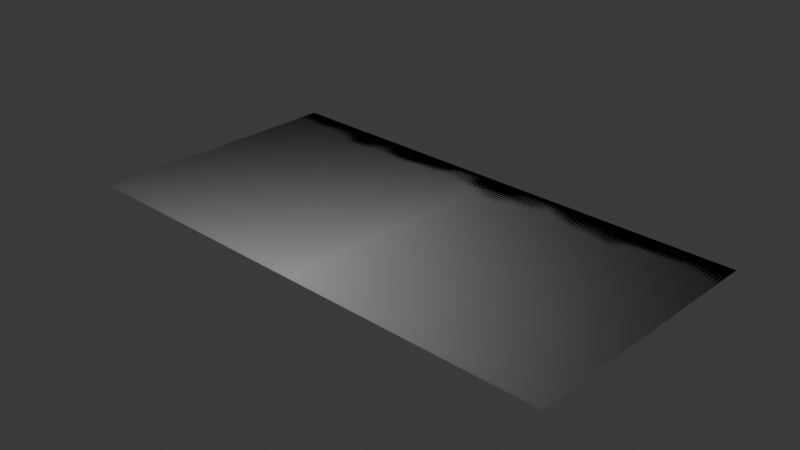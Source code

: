 # Source: mk_edit.blend  (saved by Blender 4.4.32; exported with 4.5.12 LTS)
import bpy
from mathutils import Matrix  # noqa: F401  (used for matrix-valued properties, if any)

bpy.ops.wm.read_factory_settings(use_empty=True)
scene = bpy.context.scene
scene.name = 'Scene'

# ---- collections
col_collection = bpy.data.collections.new('Collection'); scene.collection.children.link(col_collection)

# ---- images (referenced by path relative to the original .blend; pixels are not part of the script)
import os
ASSET_DIR = os.environ.get("B2B_ASSET_DIR", "")  # directory of the original .blend (textures are referenced by path, not embedded)
HERE = os.path.dirname(os.path.abspath(__file__))  # packed textures are extracted next to this script under _unpacked/

def load_image(name, relpath, width, height, colorspace="sRGB"):
    """Load a texture the original file referenced (path relative to the .blend, or extracted next to this script)."""
    p = next((c for c in (os.path.join(HERE, relpath), os.path.join(ASSET_DIR, relpath)) if relpath and os.path.exists(c)), "")
    if p:
        img = bpy.data.images.load(p, check_existing=True)
        img.name = name
    else:  # same state as the original file: an image datablock whose file is absent (Cycles renders it pink)
        img = bpy.data.images.new(name, width, height)
        img.source = "FILE"
        img.filepath = "//" + (relpath or name)
    img.colorspace_settings.name = colorspace
    return img
img_mk_background_psd = load_image('mk_Background.psd', 'mk_Background.psd', 1024, 1024, 'sRGB')
img_bake = load_image('bake', 'mk_edit.png', 1024, 1024, 'sRGB')

# ---- materials (node trees are filled in below, after node groups)
mat_empty = bpy.data.materials.new('Empty')

# ---- material node trees
mat_empty.use_nodes = True; mat_empty.node_tree.nodes.clear()
_N = mat_empty.node_tree.nodes; _L = mat_empty.node_tree.links
n0 = _N.new('ShaderNodeOutputMaterial'); n0.name = 'Material Output'; n0.location = (593, 520)
n1 = _N.new('ShaderNodeTexImage'); n1.name = 'Image Texture'; n1.location = (-835, -2)
n1.image = img_mk_background_psd
n1.extension = 'CLIP'
n2 = _N.new('ShaderNodeEmission'); n2.name = 'Emission'; n2.location = (120, 129)
n3 = _N.new('ShaderNodeTexVoronoi'); n3.name = 'Voronoi Texture'; n3.location = (-629, 1001)
n3.normalize = True
n3.inputs[2].default_value = 147.4
n3.inputs[4].default_value = 0.0
n3.inputs[8].default_value = 0.0
n4 = _N.new('ShaderNodeMath'); n4.name = 'Math'; n4.location = (106, 699)
n4.operation = 'LESS_THAN'
n5 = _N.new('ShaderNodeMapping'); n5.name = 'Mapping'; n5.location = (-1235, 669)
n6 = _N.new('ShaderNodeTexCoord'); n6.name = 'Texture Coordinate'; n6.location = (-1429, 677)
n7 = _N.new('ShaderNodeMath'); n7.name = 'Math.003'; n7.location = (305, 556)
n7.operation = 'MULTIPLY'
n8 = _N.new('ShaderNodeMix'); n8.name = 'Mix'; n8.location = (-849, 553)
n8.data_type = 'RGBA'
n8.inputs[0].default_value = 0.06667
n9 = _N.new('ShaderNodeTexGradient'); n9.name = 'Gradient Texture'; n9.location = (-634, 551)
n10 = _N.new('ShaderNodeValToRGB'); n10.name = 'Color Ramp'; n10.location = (-338, 626)
while len(n10.color_ramp.elements) > 1: n10.color_ramp.elements.remove(n10.color_ramp.elements[-1])
n10.color_ramp.elements[0].position = 0.9; n10.color_ramp.elements[0].color = (1.0, 1.0, 1.0, 1.0)
_e = n10.color_ramp.elements.new(0.95); _e.color = (0.0, 0.0, 0.0, 1.0)
n11 = _N.new('ShaderNodeTexNoise'); n11.name = 'Noise Texture'; n11.location = (-1374, 242)
n11.inputs[2].default_value = 12.7
n11.inputs[4].default_value = 0.0
n12 = _N.new('ShaderNodeMapping'); n12.name = 'Mapping.001'; n12.location = (-809, 961)
n13 = _N.new('ShaderNodeTexCoord'); n13.name = 'Texture Coordinate.001'; n13.location = (-989, 961)
n14 = _N.new('ShaderNodeTexImage'); n14.name = 'Image Texture.001'; n14.location = (-1913, 155)
n14.image = img_bake
_L.new(n6.outputs[2], n5.inputs[0])
_L.new(n1.outputs[0], n2.inputs[0])
_L.new(n4.outputs[0], n7.inputs[0])
_L.new(n1.outputs[0], n7.inputs[1])
_L.new(n5.outputs[0], n8.inputs[6])
_L.new(n8.outputs[2], n9.inputs[0])
_L.new(n9.outputs[0], n10.inputs[0])
_L.new(n11.outputs[0], n8.inputs[7])
_L.new(n3.outputs[0], n4.inputs[0])
_L.new(n10.outputs[0], n4.inputs[1])
_L.new(n12.outputs[0], n3.inputs[0])
_L.new(n13.outputs[2], n12.inputs[0])
_L.new(n7.outputs[0], n0.inputs[0])
n0.is_active_output = True

# ---- world
world_world = bpy.data.worlds.new('World'); scene.world = world_world
world_world.use_nodes = True; world_world.node_tree.nodes.clear()
_N = world_world.node_tree.nodes; _L = world_world.node_tree.links
n0 = _N.new('ShaderNodeOutputWorld'); n0.name = 'World Output'; n0.location = (300, 300)
n1 = _N.new('ShaderNodeBackground'); n1.name = 'Background'; n1.location = (10, 300)
n1.inputs[0].default_value = (0.05088, 0.05088, 0.05088, 1.0)
_L.new(n1.outputs[0], n0.inputs[0])
n0.is_active_output = True
world_world.color = (0.05088, 0.05088, 0.05088)
world_world.sun_shadow_jitter_overblur = 0.0

# ---- meshes
me_empty = bpy.data.meshes.new('Empty')
me_empty.from_pydata([(-1.282, -2.5, 0.0), (1.282, -2.5, 0.0), (-1.282, 2.5, 0.0), (1.282, 2.5, 0.0)], [], [(0, 1, 3, 2)])
_uv = me_empty.uv_layers.new(name='UVMap')
_uv.uv.foreach_set('vector', [0.4871, 0.0, 0.9997, 0.0, 0.9997, 1.0, 0.4871, 1.0])
me_empty.materials.append(mat_empty)
me_empty.update()

# ---- objects
ob_empty_001 = bpy.data.objects.new('Empty.001', me_empty)

# ---- transforms, parenting, visibility, modifiers, constraints
ob_empty_001.location = (0.0, 0.0, 0.0)
ob_empty_001.rotation_euler = (0.0, -0.0, 1.504)

# ---- collection membership
col_collection.objects.link(ob_empty_001)

# ---- scene / render settings (as saved in the file)
scene.frame_start = 1; scene.frame_end = 250; scene.frame_set(1)
scene.render.engine = 'CYCLES'
bpy.context.view_layer.update()

# ---- added for rendering (the .blend has no active camera): camera
cam_auto = bpy.data.cameras.new('AutoCamera')
cam_auto.lens = 50.0
cam_auto.sensor_width = 36.0
cam_auto.clip_end = 1000.0
ob_auto_camera = bpy.data.objects.new('AutoCamera', cam_auto)
scene.collection.objects.link(ob_auto_camera)
ob_auto_camera.location = (5.47273, -6.56727, 4.37818)
ob_auto_camera.rotation_euler = (1.09748, -7.21219e-08, 0.694738)
scene.camera = ob_auto_camera
bpy.context.view_layer.update()
